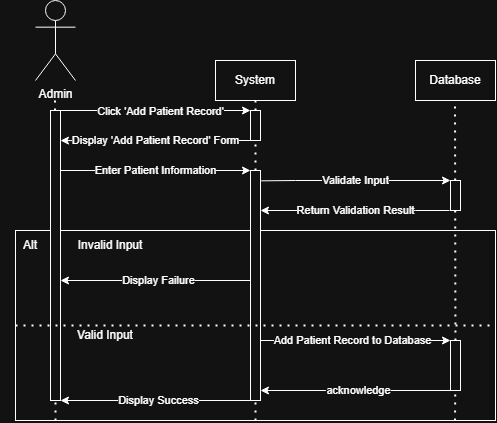

The diagram above was exported from draw.io. Its source (the exported page's mxGraphModel, read from the mxfile embedded in the PNG):
<mxGraphModel dx="975" dy="474" grid="1" gridSize="10" guides="1" tooltips="1" connect="1" arrows="1" fold="1" page="1" pageScale="1" pageWidth="850" pageHeight="1100" math="0" shadow="0">
  <root>
    <mxCell id="0" />
    <mxCell id="1" parent="0" />
    <mxCell id="8WQQhpuHh2r6mWcEuhsu-39" parent="1" style="rounded=0;whiteSpace=wrap;html=1;" value="" vertex="1">
      <mxGeometry height="190" width="480" x="40" y="250" as="geometry" />
    </mxCell>
    <mxCell id="8WQQhpuHh2r6mWcEuhsu-29" edge="1" parent="1" style="endArrow=classic;html=1;rounded=0;exitX=1;exitY=0.5;exitDx=0;exitDy=0;entryX=0.5;entryY=0;entryDx=0;entryDy=0;entryPerimeter=0;" value="Add Patient Record to Database">
      <mxGeometry height="50" relative="1" width="50" as="geometry">
        <mxPoint x="280" y="360.00000000000006" as="sourcePoint" />
        <mxPoint x="475" y="359.99999999999983" as="targetPoint" />
      </mxGeometry>
    </mxCell>
    <mxCell id="8WQQhpuHh2r6mWcEuhsu-44" edge="1" parent="1" style="endArrow=classic;html=1;rounded=0;exitX=1;exitY=0.5;exitDx=0;exitDy=0;entryX=0.5;entryY=0;entryDx=0;entryDy=0;entryPerimeter=0;" value="&lt;div&gt;Display Failure&lt;/div&gt;">
      <mxGeometry height="50" relative="1" width="50" as="geometry">
        <mxPoint x="280" y="300.0000000000002" as="sourcePoint" />
        <mxPoint x="85" y="300" as="targetPoint" />
      </mxGeometry>
    </mxCell>
    <mxCell id="8WQQhpuHh2r6mWcEuhsu-1" parent="1" style="shape=umlActor;verticalLabelPosition=bottom;verticalAlign=top;html=1;outlineConnect=0;" value="Admin" vertex="1">
      <mxGeometry height="80" width="40" x="60" y="20" as="geometry" />
    </mxCell>
    <mxCell id="8WQQhpuHh2r6mWcEuhsu-3" edge="1" parent="1" source="8WQQhpuHh2r6mWcEuhsu-9" style="endArrow=none;dashed=1;html=1;dashPattern=1 3;strokeWidth=2;rounded=0;" value="">
      <mxGeometry height="50" relative="1" width="50" as="geometry">
        <mxPoint x="80" y="440" as="sourcePoint" />
        <mxPoint x="79.5" y="120" as="targetPoint" />
      </mxGeometry>
    </mxCell>
    <mxCell id="8WQQhpuHh2r6mWcEuhsu-5" parent="1" style="rounded=0;whiteSpace=wrap;html=1;" value="System" vertex="1">
      <mxGeometry height="40" width="80" x="240" y="80" as="geometry" />
    </mxCell>
    <mxCell id="8WQQhpuHh2r6mWcEuhsu-6" parent="1" style="rounded=0;whiteSpace=wrap;html=1;" value="Database" vertex="1">
      <mxGeometry height="40" width="80" x="440" y="80" as="geometry" />
    </mxCell>
    <mxCell id="8WQQhpuHh2r6mWcEuhsu-7" edge="1" parent="1" source="8WQQhpuHh2r6mWcEuhsu-11" style="endArrow=none;dashed=1;html=1;dashPattern=1 3;strokeWidth=2;rounded=0;" value="">
      <mxGeometry height="50" relative="1" width="50" as="geometry">
        <mxPoint x="280" y="440" as="sourcePoint" />
        <mxPoint x="280" y="120" as="targetPoint" />
      </mxGeometry>
    </mxCell>
    <mxCell id="8WQQhpuHh2r6mWcEuhsu-8" edge="1" parent="1" source="8WQQhpuHh2r6mWcEuhsu-46" style="endArrow=none;dashed=1;html=1;dashPattern=1 3;strokeWidth=2;rounded=0;" value="">
      <mxGeometry height="50" relative="1" width="50" as="geometry">
        <mxPoint x="479.5" y="440" as="sourcePoint" />
        <mxPoint x="479.5" y="120" as="targetPoint" />
      </mxGeometry>
    </mxCell>
    <mxCell id="8WQQhpuHh2r6mWcEuhsu-10" edge="1" parent="1" style="endArrow=none;dashed=1;html=1;dashPattern=1 3;strokeWidth=2;rounded=0;" target="8WQQhpuHh2r6mWcEuhsu-9" value="">
      <mxGeometry height="50" relative="1" width="50" as="geometry">
        <mxPoint x="80" y="440" as="sourcePoint" />
        <mxPoint x="79.5" y="120" as="targetPoint" />
      </mxGeometry>
    </mxCell>
    <mxCell id="8WQQhpuHh2r6mWcEuhsu-9" parent="1" style="rounded=0;whiteSpace=wrap;html=1;" value="" vertex="1">
      <mxGeometry height="290" width="10" x="75" y="130" as="geometry" />
    </mxCell>
    <mxCell id="8WQQhpuHh2r6mWcEuhsu-12" edge="1" parent="1" source="8WQQhpuHh2r6mWcEuhsu-26" style="endArrow=none;dashed=1;html=1;dashPattern=1 3;strokeWidth=2;rounded=0;" target="8WQQhpuHh2r6mWcEuhsu-11" value="">
      <mxGeometry height="50" relative="1" width="50" as="geometry">
        <mxPoint x="280" y="440" as="sourcePoint" />
        <mxPoint x="280" y="120" as="targetPoint" />
      </mxGeometry>
    </mxCell>
    <mxCell id="8WQQhpuHh2r6mWcEuhsu-11" parent="1" style="rounded=0;whiteSpace=wrap;html=1;" value="" vertex="1">
      <mxGeometry height="30" width="10" x="275" y="130" as="geometry" />
    </mxCell>
    <mxCell id="8WQQhpuHh2r6mWcEuhsu-13" edge="1" parent="1" source="8WQQhpuHh2r6mWcEuhsu-9" style="endArrow=classic;html=1;rounded=0;exitX=1;exitY=0;exitDx=0;exitDy=0;entryX=0;entryY=0;entryDx=0;entryDy=0;" target="8WQQhpuHh2r6mWcEuhsu-11" value="">
      <mxGeometry height="50" relative="1" width="50" as="geometry">
        <mxPoint x="130" y="200" as="sourcePoint" />
        <mxPoint x="180" y="150" as="targetPoint" />
      </mxGeometry>
    </mxCell>
    <mxCell id="8WQQhpuHh2r6mWcEuhsu-16" connectable="0" parent="8WQQhpuHh2r6mWcEuhsu-13" style="edgeLabel;html=1;align=center;verticalAlign=middle;resizable=0;points=[];" value="Click 'Add Patient Record'" vertex="1">
      <mxGeometry relative="1" x="0.0454" y="-1" as="geometry">
        <mxPoint as="offset" />
      </mxGeometry>
    </mxCell>
    <mxCell id="8WQQhpuHh2r6mWcEuhsu-18" edge="1" parent="1" style="endArrow=classic;html=1;rounded=0;entryX=1.5;entryY=0.367;entryDx=0;entryDy=0;entryPerimeter=0;" value="Display 'Add Patient Record' Form">
      <mxGeometry height="50" relative="1" width="50" as="geometry">
        <mxPoint as="offset" />
        <mxPoint x="275" y="160" as="sourcePoint" />
        <mxPoint x="85" y="160.10000000000002" as="targetPoint" />
      </mxGeometry>
    </mxCell>
    <mxCell id="8WQQhpuHh2r6mWcEuhsu-21" edge="1" parent="1" style="endArrow=classic;html=1;rounded=0;exitX=1;exitY=0.5;exitDx=0;exitDy=0;entryX=0;entryY=0;entryDx=0;entryDy=0;" value="Enter Patient Information">
      <mxGeometry height="50" relative="1" width="50" as="geometry">
        <mxPoint x="85" y="190.0000000000001" as="sourcePoint" />
        <mxPoint x="275" y="189.9999999999999" as="targetPoint" />
      </mxGeometry>
    </mxCell>
    <mxCell id="8WQQhpuHh2r6mWcEuhsu-23" edge="1" parent="1" style="endArrow=classic;html=1;rounded=0;entryX=1;entryY=0.5;entryDx=0;entryDy=0;" value="Display Success">
      <mxGeometry height="50" relative="1" width="50" as="geometry">
        <mxPoint x="280" y="420" as="sourcePoint" />
        <mxPoint x="85" y="420.0000000000001" as="targetPoint" />
      </mxGeometry>
    </mxCell>
    <mxCell id="8WQQhpuHh2r6mWcEuhsu-27" edge="1" parent="1" style="endArrow=none;dashed=1;html=1;dashPattern=1 3;strokeWidth=2;rounded=0;" target="8WQQhpuHh2r6mWcEuhsu-26" value="">
      <mxGeometry height="50" relative="1" width="50" as="geometry">
        <mxPoint x="280" y="440" as="sourcePoint" />
        <mxPoint x="280" y="160" as="targetPoint" />
      </mxGeometry>
    </mxCell>
    <mxCell id="8WQQhpuHh2r6mWcEuhsu-26" parent="1" style="rounded=0;whiteSpace=wrap;html=1;" value="" vertex="1">
      <mxGeometry height="230" width="10" x="275" y="190" as="geometry" />
    </mxCell>
    <mxCell id="8WQQhpuHh2r6mWcEuhsu-35" edge="1" parent="1" source="8WQQhpuHh2r6mWcEuhsu-26" style="endArrow=classic;html=1;rounded=0;exitX=1.069;exitY=0.045;exitDx=0;exitDy=0;exitPerimeter=0;entryX=0;entryY=0;entryDx=0;entryDy=0;" target="8WQQhpuHh2r6mWcEuhsu-49" value="Validate Input">
      <mxGeometry height="50" relative="1" width="50" as="geometry">
        <Array as="points">
          <mxPoint x="320" y="200" />
        </Array>
        <mxPoint x="290" y="240" as="sourcePoint" />
        <mxPoint x="300" y="240" as="targetPoint" />
      </mxGeometry>
    </mxCell>
    <mxCell id="8WQQhpuHh2r6mWcEuhsu-38" edge="1" parent="1" source="8WQQhpuHh2r6mWcEuhsu-39" style="endArrow=none;dashed=1;html=1;dashPattern=1 3;strokeWidth=2;rounded=0;entryX=1;entryY=0.5;entryDx=0;entryDy=0;exitX=0;exitY=0.5;exitDx=0;exitDy=0;" target="8WQQhpuHh2r6mWcEuhsu-39" value="">
      <mxGeometry height="50" relative="1" width="50" as="geometry">
        <mxPoint x="40" y="359.9999999999999" as="sourcePoint" />
        <mxPoint x="520" y="344.9999999999999" as="targetPoint" />
      </mxGeometry>
    </mxCell>
    <mxCell id="8WQQhpuHh2r6mWcEuhsu-40" parent="1" style="text;html=1;whiteSpace=wrap;strokeColor=none;fillColor=none;align=center;verticalAlign=middle;rounded=0;" value="Alt" vertex="1">
      <mxGeometry height="30" width="60" x="25" y="250" as="geometry" />
    </mxCell>
    <mxCell id="8WQQhpuHh2r6mWcEuhsu-41" parent="1" style="text;html=1;whiteSpace=wrap;strokeColor=none;fillColor=none;align=center;verticalAlign=middle;rounded=0;" value="Valid Input" vertex="1">
      <mxGeometry height="30" width="60" x="100" y="340" as="geometry" />
    </mxCell>
    <mxCell id="8WQQhpuHh2r6mWcEuhsu-42" parent="1" style="text;html=1;whiteSpace=wrap;strokeColor=none;fillColor=none;align=center;verticalAlign=middle;rounded=0;" value="Invalid Input" vertex="1">
      <mxGeometry height="30" width="70" x="100" y="250" as="geometry" />
    </mxCell>
    <mxCell id="8WQQhpuHh2r6mWcEuhsu-47" edge="1" parent="1" style="endArrow=none;dashed=1;html=1;dashPattern=1 3;strokeWidth=2;rounded=0;" target="8WQQhpuHh2r6mWcEuhsu-46" value="">
      <mxGeometry height="50" relative="1" width="50" as="geometry">
        <mxPoint x="479.5" y="440" as="sourcePoint" />
        <mxPoint x="479.5" y="120" as="targetPoint" />
      </mxGeometry>
    </mxCell>
    <mxCell id="8WQQhpuHh2r6mWcEuhsu-46" parent="1" style="rounded=0;whiteSpace=wrap;html=1;" value="" vertex="1">
      <mxGeometry height="50" width="10" x="475" y="360" as="geometry" />
    </mxCell>
    <mxCell id="8WQQhpuHh2r6mWcEuhsu-48" edge="1" parent="1" style="endArrow=classic;html=1;rounded=0;exitX=1;exitY=0.5;exitDx=0;exitDy=0;entryX=0.5;entryY=0;entryDx=0;entryDy=0;entryPerimeter=0;" value="acknowledge">
      <mxGeometry height="50" relative="1" width="50" as="geometry">
        <mxPoint x="480" y="410.0000000000002" as="sourcePoint" />
        <mxPoint x="285" y="410" as="targetPoint" />
      </mxGeometry>
    </mxCell>
    <mxCell id="8WQQhpuHh2r6mWcEuhsu-49" parent="1" style="rounded=0;whiteSpace=wrap;html=1;" value="" vertex="1">
      <mxGeometry height="30" width="10" x="475" y="200" as="geometry" />
    </mxCell>
    <mxCell id="8WQQhpuHh2r6mWcEuhsu-50" edge="1" parent="1" style="endArrow=classic;html=1;rounded=0;exitX=1.069;exitY=0.045;exitDx=0;exitDy=0;exitPerimeter=0;entryX=0;entryY=0;entryDx=0;entryDy=0;" value="Return Validation Result">
      <mxGeometry height="50" relative="1" width="50" as="geometry">
        <Array as="points">
          <mxPoint x="439.99999999999955" y="230" />
        </Array>
        <mxPoint x="473.99999999999955" y="230" as="sourcePoint" />
        <mxPoint x="284.99999999999955" y="230" as="targetPoint" />
      </mxGeometry>
    </mxCell>
  </root>
</mxGraphModel>